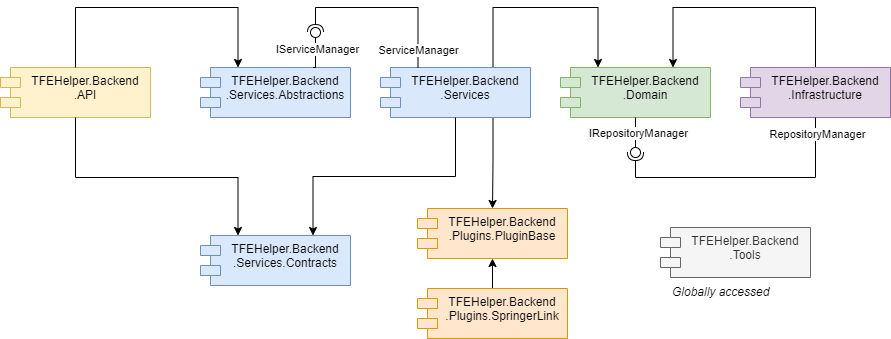

The diagram above was exported from draw.io. Its source (the exported page's mxGraphModel, read from the mxfile embedded in the PNG):
<mxGraphModel dx="1434" dy="844" grid="1" gridSize="10" guides="1" tooltips="1" connect="1" arrows="1" fold="1" page="1" pageScale="1" pageWidth="827" pageHeight="1169" math="0" shadow="0">
  <root>
    <mxCell id="0" />
    <mxCell id="1" parent="0" />
    <mxCell id="w2I8ZCeVuYq5S9C2YXyP-21" style="edgeStyle=orthogonalEdgeStyle;rounded=0;orthogonalLoop=1;jettySize=auto;html=1;exitX=0.5;exitY=0;exitDx=0;exitDy=0;entryX=0.75;entryY=0;entryDx=0;entryDy=0;" edge="1" parent="1" source="w2I8ZCeVuYq5S9C2YXyP-1" target="w2I8ZCeVuYq5S9C2YXyP-3">
      <mxGeometry relative="1" as="geometry">
        <Array as="points">
          <mxPoint x="855" y="40" />
          <mxPoint x="713" y="40" />
        </Array>
      </mxGeometry>
    </mxCell>
    <mxCell id="w2I8ZCeVuYq5S9C2YXyP-1" value="TFEHelper.Backend&#10;.Infrastructure" style="shape=module;align=left;spacingLeft=20;align=center;verticalAlign=top;fillColor=#e1d5e7;strokeColor=#9673a6;" vertex="1" parent="1">
      <mxGeometry x="780" y="100" width="150" height="50" as="geometry" />
    </mxCell>
    <mxCell id="w2I8ZCeVuYq5S9C2YXyP-2" value="TFEHelper.Backend&#10;.Tools" style="shape=module;align=left;spacingLeft=20;align=center;verticalAlign=top;fillColor=#f5f5f5;fontColor=#333333;strokeColor=#666666;" vertex="1" parent="1">
      <mxGeometry x="700" y="260" width="150" height="50" as="geometry" />
    </mxCell>
    <mxCell id="w2I8ZCeVuYq5S9C2YXyP-3" value="TFEHelper.Backend&#10;.Domain" style="shape=module;align=left;spacingLeft=20;align=center;verticalAlign=top;fillColor=#d5e8d4;strokeColor=#82b366;" vertex="1" parent="1">
      <mxGeometry x="600" y="100" width="150" height="50" as="geometry" />
    </mxCell>
    <mxCell id="w2I8ZCeVuYq5S9C2YXyP-4" style="edgeStyle=orthogonalEdgeStyle;rounded=0;orthogonalLoop=1;jettySize=auto;html=1;exitX=0.75;exitY=1;exitDx=0;exitDy=0;exitPerimeter=0;entryX=0.5;entryY=0;entryDx=0;entryDy=0;" edge="1" parent="1" source="w2I8ZCeVuYq5S9C2YXyP-5" target="w2I8ZCeVuYq5S9C2YXyP-7">
      <mxGeometry relative="1" as="geometry" />
    </mxCell>
    <mxCell id="w2I8ZCeVuYq5S9C2YXyP-22" style="edgeStyle=orthogonalEdgeStyle;rounded=0;orthogonalLoop=1;jettySize=auto;html=1;exitX=0.75;exitY=0;exitDx=0;exitDy=0;exitPerimeter=0;entryX=0.25;entryY=0;entryDx=0;entryDy=0;" edge="1" parent="1" source="w2I8ZCeVuYq5S9C2YXyP-5" target="w2I8ZCeVuYq5S9C2YXyP-3">
      <mxGeometry relative="1" as="geometry">
        <Array as="points">
          <mxPoint x="533" y="40" />
          <mxPoint x="638" y="40" />
        </Array>
      </mxGeometry>
    </mxCell>
    <mxCell id="w2I8ZCeVuYq5S9C2YXyP-5" value="TFEHelper.Backend&#10;.Services" style="shape=module;align=left;spacingLeft=20;align=center;verticalAlign=top;points=[[0,0.3,0,0,0],[0,0.7,0,0,0],[0.05,0,0,0,0],[0.05,0.5,0,0,0],[0.05,1,0,0,0],[0.25,0,0,0,0],[0.25,1,0,0,0],[0.5,0,0,0,0],[0.5,1,0,0,0],[0.75,0,0,0,0],[0.75,1,0,0,0],[1,0,0,0,0],[1,0.26,0,0,0],[1,0.5,0,0,0],[1,0.76,0,0,0],[1,1,0,0,0]];fillColor=#dae8fc;strokeColor=#6c8ebf;" vertex="1" parent="1">
      <mxGeometry x="420" y="100" width="150" height="50" as="geometry" />
    </mxCell>
    <mxCell id="w2I8ZCeVuYq5S9C2YXyP-6" value="TFEHelper.Backend&#10;.API" style="shape=module;align=left;spacingLeft=20;align=center;verticalAlign=top;fillColor=#fff2cc;strokeColor=#d6b656;" vertex="1" parent="1">
      <mxGeometry x="40" y="100" width="150" height="50" as="geometry" />
    </mxCell>
    <mxCell id="w2I8ZCeVuYq5S9C2YXyP-7" value="TFEHelper.Backend&#10;.Plugins.PluginBase" style="shape=module;align=left;spacingLeft=20;align=center;verticalAlign=top;fillColor=#ffe6cc;strokeColor=#d79b00;" vertex="1" parent="1">
      <mxGeometry x="457" y="241" width="150" height="50" as="geometry" />
    </mxCell>
    <mxCell id="w2I8ZCeVuYq5S9C2YXyP-8" value="TFEHelper.Backend&#10;.Services.Abstractions" style="shape=module;align=left;spacingLeft=20;align=center;verticalAlign=top;points=[[0,0.3,0,0,0],[0,0.7,0,0,0],[0.05,0,0,0,0],[0.05,0.5,0,0,0],[0.05,1,0,0,0],[0.25,0,0,0,0],[0.25,1,0,0,0],[0.5,0,0,0,0],[0.5,1,0,0,0],[0.75,0,0,0,0],[0.75,1,0,0,0],[1,0,0,0,0],[1,0.26,0,0,0],[1,0.5,0,0,0],[1,0.76,0,0,0],[1,1,0,0,0]];fillColor=#dae8fc;strokeColor=#6c8ebf;" vertex="1" parent="1">
      <mxGeometry x="240" y="100" width="150" height="50" as="geometry" />
    </mxCell>
    <mxCell id="w2I8ZCeVuYq5S9C2YXyP-9" value="TFEHelper.Backend&#10;.Services.Contracts" style="shape=module;align=left;spacingLeft=20;align=center;verticalAlign=top;points=[[0,0.3,0,0,0],[0,0.7,0,0,0],[0.05,0,0,0,0],[0.05,0.5,0,0,0],[0.05,1,0,0,0],[0.25,0,0,0,0],[0.25,1,0,0,0],[0.5,0,0,0,0],[0.5,1,0,0,0],[0.75,0,0,0,0],[0.75,1,0,0,0],[1,0,0,0,0],[1,0.26,0,0,0],[1,0.5,0,0,0],[1,0.76,0,0,0],[1,1,0,0,0]];fillColor=#dae8fc;strokeColor=#6c8ebf;" vertex="1" parent="1">
      <mxGeometry x="240" y="268" width="150" height="50" as="geometry" />
    </mxCell>
    <mxCell id="w2I8ZCeVuYq5S9C2YXyP-10" value="" style="ellipse;whiteSpace=wrap;html=1;align=center;aspect=fixed;fillColor=none;strokeColor=none;resizable=0;perimeter=centerPerimeter;rotatable=0;allowArrows=0;points=[];outlineConnect=1;" vertex="1" parent="1">
      <mxGeometry x="840" y="350" width="10" height="10" as="geometry" />
    </mxCell>
    <mxCell id="w2I8ZCeVuYq5S9C2YXyP-11" value="" style="rounded=0;orthogonalLoop=1;jettySize=auto;html=1;endArrow=halfCircle;endFill=0;endSize=6;strokeWidth=1;sketch=0;edgeStyle=orthogonalEdgeStyle;exitX=0.5;exitY=1;exitDx=0;exitDy=0;entryX=1;entryY=0.8;entryDx=0;entryDy=0;entryPerimeter=0;" edge="1" parent="1" source="w2I8ZCeVuYq5S9C2YXyP-1" target="w2I8ZCeVuYq5S9C2YXyP-15">
      <mxGeometry relative="1" as="geometry">
        <mxPoint x="840" y="200" as="sourcePoint" />
        <mxPoint x="580" y="180" as="targetPoint" />
        <Array as="points">
          <mxPoint x="855" y="210" />
          <mxPoint x="675" y="210" />
        </Array>
      </mxGeometry>
    </mxCell>
    <mxCell id="w2I8ZCeVuYq5S9C2YXyP-12" value="RepositoryManager" style="edgeLabel;html=1;align=center;verticalAlign=middle;resizable=0;points=[];" vertex="1" connectable="0" parent="w2I8ZCeVuYq5S9C2YXyP-11">
      <mxGeometry x="-0.834" y="1" relative="1" as="geometry">
        <mxPoint y="-6" as="offset" />
      </mxGeometry>
    </mxCell>
    <mxCell id="w2I8ZCeVuYq5S9C2YXyP-13" value="" style="rounded=0;orthogonalLoop=1;jettySize=auto;html=1;endArrow=oval;endFill=0;sketch=0;sourcePerimeterSpacing=0;targetPerimeterSpacing=0;endSize=10;exitX=0.5;exitY=1;exitDx=0;exitDy=0;" edge="1" parent="1">
      <mxGeometry relative="1" as="geometry">
        <mxPoint x="675" y="150" as="sourcePoint" />
        <mxPoint x="675" y="185" as="targetPoint" />
      </mxGeometry>
    </mxCell>
    <mxCell id="w2I8ZCeVuYq5S9C2YXyP-14" value="IRepositoryManager" style="edgeLabel;html=1;align=center;verticalAlign=middle;resizable=0;points=[];" vertex="1" connectable="0" parent="w2I8ZCeVuYq5S9C2YXyP-13">
      <mxGeometry x="-0.04" y="2" relative="1" as="geometry">
        <mxPoint y="-2" as="offset" />
      </mxGeometry>
    </mxCell>
    <mxCell id="w2I8ZCeVuYq5S9C2YXyP-15" value="" style="ellipse;whiteSpace=wrap;html=1;align=center;aspect=fixed;fillColor=none;strokeColor=none;resizable=0;perimeter=centerPerimeter;rotatable=0;allowArrows=0;points=[];outlineConnect=1;" vertex="1" parent="1">
      <mxGeometry x="670" y="180" width="10" height="10" as="geometry" />
    </mxCell>
    <mxCell id="w2I8ZCeVuYq5S9C2YXyP-16" style="edgeStyle=orthogonalEdgeStyle;rounded=0;orthogonalLoop=1;jettySize=auto;html=1;exitX=0.5;exitY=0;exitDx=0;exitDy=0;entryX=0.5;entryY=1;entryDx=0;entryDy=0;" edge="1" parent="1" source="w2I8ZCeVuYq5S9C2YXyP-17" target="w2I8ZCeVuYq5S9C2YXyP-7">
      <mxGeometry relative="1" as="geometry" />
    </mxCell>
    <mxCell id="w2I8ZCeVuYq5S9C2YXyP-17" value="TFEHelper.Backend&#10;.Plugins.SpringerLink" style="shape=module;align=left;spacingLeft=20;align=center;verticalAlign=top;fillColor=#ffe6cc;strokeColor=#d79b00;" vertex="1" parent="1">
      <mxGeometry x="457" y="321" width="150" height="50" as="geometry" />
    </mxCell>
    <mxCell id="w2I8ZCeVuYq5S9C2YXyP-19" value="&lt;i&gt;Globally accessed&lt;/i&gt;" style="text;html=1;align=left;verticalAlign=middle;whiteSpace=wrap;rounded=0;" vertex="1" parent="1">
      <mxGeometry x="710" y="310" width="140" height="30" as="geometry" />
    </mxCell>
    <mxCell id="w2I8ZCeVuYq5S9C2YXyP-23" style="edgeStyle=orthogonalEdgeStyle;rounded=0;orthogonalLoop=1;jettySize=auto;html=1;exitX=0.5;exitY=0;exitDx=0;exitDy=0;entryX=0.25;entryY=0;entryDx=0;entryDy=0;entryPerimeter=0;" edge="1" parent="1" source="w2I8ZCeVuYq5S9C2YXyP-6" target="w2I8ZCeVuYq5S9C2YXyP-8">
      <mxGeometry relative="1" as="geometry">
        <Array as="points">
          <mxPoint x="115" y="40" />
          <mxPoint x="278" y="40" />
        </Array>
      </mxGeometry>
    </mxCell>
    <mxCell id="w2I8ZCeVuYq5S9C2YXyP-24" style="edgeStyle=orthogonalEdgeStyle;rounded=0;orthogonalLoop=1;jettySize=auto;html=1;exitX=0.5;exitY=1;exitDx=0;exitDy=0;exitPerimeter=0;entryX=0.75;entryY=0;entryDx=0;entryDy=0;entryPerimeter=0;" edge="1" parent="1" source="w2I8ZCeVuYq5S9C2YXyP-5" target="w2I8ZCeVuYq5S9C2YXyP-9">
      <mxGeometry relative="1" as="geometry" />
    </mxCell>
    <mxCell id="w2I8ZCeVuYq5S9C2YXyP-25" style="edgeStyle=orthogonalEdgeStyle;rounded=0;orthogonalLoop=1;jettySize=auto;html=1;exitX=0.5;exitY=1;exitDx=0;exitDy=0;entryX=0.25;entryY=0;entryDx=0;entryDy=0;entryPerimeter=0;" edge="1" parent="1" source="w2I8ZCeVuYq5S9C2YXyP-6" target="w2I8ZCeVuYq5S9C2YXyP-9">
      <mxGeometry relative="1" as="geometry">
        <Array as="points">
          <mxPoint x="115" y="210" />
          <mxPoint x="278" y="210" />
        </Array>
      </mxGeometry>
    </mxCell>
    <mxCell id="w2I8ZCeVuYq5S9C2YXyP-26" value="" style="rounded=0;orthogonalLoop=1;jettySize=auto;html=1;endArrow=halfCircle;endFill=0;endSize=6;strokeWidth=1;sketch=0;exitX=0.25;exitY=0;exitDx=0;exitDy=0;exitPerimeter=0;edgeStyle=orthogonalEdgeStyle;" edge="1" target="w2I8ZCeVuYq5S9C2YXyP-28" parent="1" source="w2I8ZCeVuYq5S9C2YXyP-5">
      <mxGeometry relative="1" as="geometry">
        <mxPoint x="400" y="275" as="sourcePoint" />
        <Array as="points">
          <mxPoint x="458" y="40" />
          <mxPoint x="355" y="40" />
        </Array>
      </mxGeometry>
    </mxCell>
    <mxCell id="w2I8ZCeVuYq5S9C2YXyP-30" value="ServiceManager" style="edgeLabel;html=1;align=center;verticalAlign=middle;resizable=0;points=[];" vertex="1" connectable="0" parent="w2I8ZCeVuYq5S9C2YXyP-26">
      <mxGeometry x="-0.808" y="1" relative="1" as="geometry">
        <mxPoint x="1" as="offset" />
      </mxGeometry>
    </mxCell>
    <mxCell id="w2I8ZCeVuYq5S9C2YXyP-27" value="" style="rounded=0;orthogonalLoop=1;jettySize=auto;html=1;endArrow=oval;endFill=0;sketch=0;sourcePerimeterSpacing=0;targetPerimeterSpacing=0;endSize=10;exitX=0.75;exitY=0;exitDx=0;exitDy=0;exitPerimeter=0;edgeStyle=orthogonalEdgeStyle;" edge="1" target="w2I8ZCeVuYq5S9C2YXyP-28" parent="1" source="w2I8ZCeVuYq5S9C2YXyP-8">
      <mxGeometry relative="1" as="geometry">
        <mxPoint x="360" y="275" as="sourcePoint" />
      </mxGeometry>
    </mxCell>
    <mxCell id="w2I8ZCeVuYq5S9C2YXyP-29" value="IServiceManager" style="edgeLabel;html=1;align=center;verticalAlign=middle;resizable=0;points=[];" vertex="1" connectable="0" parent="w2I8ZCeVuYq5S9C2YXyP-27">
      <mxGeometry x="-0.1733" y="-1" relative="1" as="geometry">
        <mxPoint y="-5" as="offset" />
      </mxGeometry>
    </mxCell>
    <mxCell id="w2I8ZCeVuYq5S9C2YXyP-28" value="" style="ellipse;whiteSpace=wrap;html=1;align=center;aspect=fixed;fillColor=none;strokeColor=none;resizable=0;perimeter=centerPerimeter;rotatable=0;allowArrows=0;points=[];outlineConnect=1;" vertex="1" parent="1">
      <mxGeometry x="350" y="60" width="10" height="10" as="geometry" />
    </mxCell>
  </root>
</mxGraphModel>